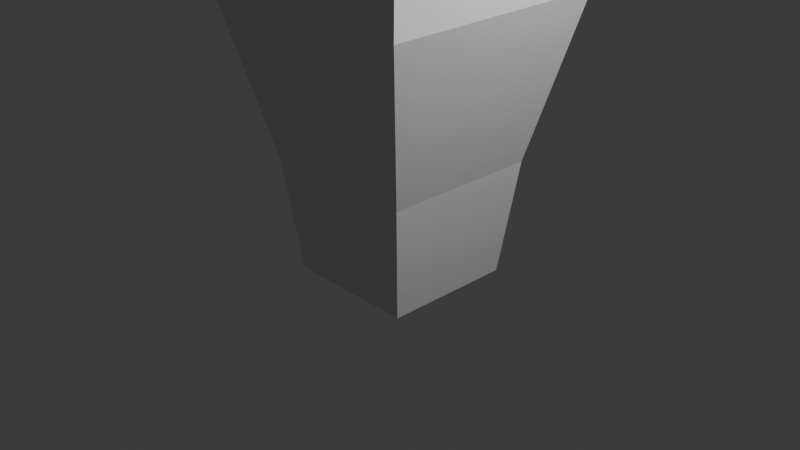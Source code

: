 # Source: saguaro.blend  (saved by Blender 4.1.24; exported with 4.5.12 LTS)
import bpy
from mathutils import Matrix  # noqa: F401  (used for matrix-valued properties, if any)

bpy.ops.wm.read_factory_settings(use_empty=True)
scene = bpy.context.scene
scene.name = 'Scene'

# ---- collections
col_collection = bpy.data.collections.new('Collection'); scene.collection.children.link(col_collection)

# ---- materials (node trees are filled in below, after node groups)
mat_material = bpy.data.materials.new('Material')
mat_material.alpha_threshold = 0.0
mat_material.use_transparent_shadow = False
mat_material.roughness = 0.5
mat_material.line_color = (0.0, 0.0, 0.0, 1.0)

# ---- material node trees
mat_material.use_nodes = True; mat_material.node_tree.nodes.clear()
_N = mat_material.node_tree.nodes; _L = mat_material.node_tree.links
n0 = _N.new('ShaderNodeOutputMaterial'); n0.name = 'Material Output'; n0.location = (300, 300)
n1 = _N.new('ShaderNodeBsdfPrincipled'); n1.name = 'Principled BSDF'; n1.location = (10, 300)
n1.inputs[3].default_value = 1.45
_L.new(n1.outputs[0], n0.inputs[0])
n0.is_active_output = True

# ---- world
world_world = bpy.data.worlds.new('World'); scene.world = world_world
world_world.use_nodes = True; world_world.node_tree.nodes.clear()
_N = world_world.node_tree.nodes; _L = world_world.node_tree.links
n0 = _N.new('ShaderNodeOutputWorld'); n0.name = 'World Output'; n0.location = (300, 300)
n1 = _N.new('ShaderNodeBackground'); n1.name = 'Background'; n1.location = (10, 300)
n1.inputs[0].default_value = (0.05088, 0.05088, 0.05088, 1.0)
_L.new(n1.outputs[0], n0.inputs[0])
n0.is_active_output = True
world_world.color = (0.05088, 0.05088, 0.05088)
world_world.use_sun_shadow = False
world_world.sun_shadow_jitter_overblur = 0.0

# ---- cameras
cam_camera = bpy.data.cameras.new('Camera')
cam_camera.clip_end = 100.0
cam_camera.ortho_scale = 7.314

# ---- lights
light_light = bpy.data.lights.new('Light', 'POINT')
light_light.transmission_factor = 0.0
light_light.energy = 1000.0
light_light.shadow_soft_size = 0.1
light_light.shadow_maximum_resolution = 0.006
light_light.use_absolute_resolution = True

# ---- meshes
me_cube = bpy.data.meshes.new('Cube')
me_cube.from_pydata([(0.8604, 0.8428, 0.652), (0.7173, 0.6997, -0.5698), (0.8604, -0.8428, 0.652), (0.7173, -0.6997, -0.5698), (-0.8251, 0.8428, 0.652), (-0.682, 0.6997, -0.5698), (-0.8251, -0.8428, 0.652), (-0.682, -0.6997, -0.5698), (1.139, 1.122, 5.278), (1.139, -1.122, 5.278), (-1.104, 1.122, 5.278), (-1.104, -1.122, 5.278), (0.7681, 0.6153, 8.241), (0.7681, -0.6153, 8.241), (-0.7327, 0.6153, 8.241), (-0.7327, -0.6153, 8.241), (0.8386, 0.8209, 10.61), (0.8386, -0.8209, 10.61), (-0.8032, 0.8209, 10.61), (-0.8032, -0.8209, 10.61), (0.68, 0.6624, 12.45), (0.68, -0.6624, 12.45), (-0.6447, 0.6624, 12.45), (-0.6447, -0.6624, 12.45), (3.494, 1.03, 5.376), (1.741, -0.8032, 5.059), (-1.104, -1.689e-10, 5.278), (1.741, 0.8032, 5.059), (3.494, -1.03, 5.376), (1.139, 0.5609, 5.278), (1.741, -0.8032, 6.699), (1.741, 0.8032, 6.699), (1.139, -0.5609, 5.278), (1.06, 0.4514, 6.66), (1.06, -0.4514, 6.66), (1.115, 0.3034, 5.739), (1.115, -0.3034, 5.739), (2.387, -1.03, 7.163), (2.387, 1.03, 7.163), (0.6783, 0.6606, 15.52), (3.067, 0.7072, 9.266), (3.067, -0.7072, 9.266), (4.057, 0.7072, 9.266), (4.057, -0.7072, 9.266), (-0.8712, 0.8903, 4.393), (0.9093, 0.8903, 4.393), (0.9093, -0.8903, 4.393), (-0.8712, -0.8903, 4.393), (-0.8712, 0.5783, 4.393), (-0.8712, -0.5783, 4.393), (-1.002, -1.689e-10, 4.98), (-1.002, 0.6623, 4.98), (-1.002, -0.6623, 4.98), (1.253, 1.235, 2.365), (-1.217, -1.235, 2.365), (-1.217, 1.235, 2.365), (1.253, -1.235, 2.365), (-0.8851, 0.5864, 3.819), (-0.8851, -0.5864, 3.819), (-1.804, 0.6688, 5.69), (-1.804, -0.6688, 5.69), (-2.7, 0.6688, 5.043), (-2.7, -0.6688, 5.043), (-2.024, 0.8476, 6.105), (-2.024, -0.8476, 6.105), (-3.255, 0.8476, 6.105), (-3.255, -0.8476, 6.105), (-2.64, 0.6758, 11.33), (-2.64, -0.6758, 11.33), (-2.148, -1.987e-09, 11.33), (-2.148, 0.6758, 11.33), (-2.148, -0.6758, 11.33), (-3.13, -1.168e-07, 11.33), (-3.13, 0.6758, 11.33), (-3.13, -0.6758, 11.33), (-2.64, 0.6758, 11.33), (-2.64, -0.6758, 11.33), (-2.148, -1.987e-09, 11.33), (-2.148, 0.6758, 11.33), (-2.148, -0.6758, 11.33), (-3.13, -1.168e-07, 11.33), (-3.13, 0.6758, 11.33), (-3.13, -0.6758, 11.33), (-2.35, 0.4544, 14.84), (-2.297, -0.4158, 14.86), (-2.982, 0.4159, 14.85), (-2.929, -0.4544, 14.87), (3.065, 0.3643, 15.56), (3.065, -0.3643, 15.56), (3.575, 0.3643, 15.56), (3.575, -0.3643, 15.56), (0.6783, -0.6606, 15.52), (-0.643, 0.6606, 15.52), (-0.643, -0.6606, 15.52), (0.5802, 0.5626, 17.28), (0.5802, -0.5626, 17.28), (-0.5449, 0.5626, 17.28), (-0.5449, -0.5626, 17.28), (0.6359, 0.6182, 18.31), (0.6359, -0.6182, 18.31), (-0.6006, 0.6182, 18.31), (-0.6006, -0.6182, 18.31), (0.4963, 0.4787, 19.53), (0.4963, -0.4787, 19.53), (-0.461, 0.4787, 19.53), (-0.461, -0.4787, 19.53), (0.01766, 0.6624, 12.45), (0.3488, 0.6624, 12.45), (0.4546, -0.6712, 12.45), (-0.4193, -0.6712, 12.45), (-0.102, 0.6624, 12.45), (0.786, 0.7684, 13.29), (-0.7507, 0.7684, 13.29), (0.4019, 0.7684, 13.29), (0.4019, -0.7684, 13.03), (-0.3665, -0.7684, 13.03), (-0.102, 0.7684, 13.29), (0.01766, -0.8138, 11.83), (0.4246, -0.8138, 11.83), (-0.3892, -0.8138, 11.83), (0.03995, 1.436, 12.13), (0.2886, -1.974, 14.26), (-0.2533, -1.974, 14.26), (0.01766, -2.791, 13.41), (0.3047, -2.791, 13.41), (-0.2693, -2.791, 13.41), (0.3258, -2.499, 15.16), (-0.2905, -2.499, 15.16), (0.01766, -2.093, 14.93), (0.2886, -2.093, 14.93), (-0.2533, -2.093, 14.93), (0.01766, -2.91, 15.34), (0.3047, -2.91, 15.34), (-0.2693, -2.91, 15.34), (0.3258, -2.499, 15.16), (-0.2905, -2.499, 15.16), (0.01766, -2.093, 14.93), (0.2886, -2.093, 14.93), (-0.2533, -2.093, 14.93), (0.01766, -2.91, 15.34), (0.3047, -2.91, 15.34), (-0.2693, -2.91, 15.34), (0.3258, -2.429, 16.53), (-0.2905, -2.429, 16.53), (0.01766, -2.023, 16.53), (0.2886, -2.023, 16.53), (-0.2533, -2.023, 16.53), (0.01766, -2.84, 16.53), (0.3047, -2.84, 16.53), (-0.2693, -2.84, 16.53), (0.3258, -2.429, 16.53), (-0.2905, -2.429, 16.53), (0.01766, -2.023, 16.53), (0.2886, -2.023, 16.53), (-0.2533, -2.023, 16.53), (0.01766, -2.84, 16.53), (0.3047, -2.84, 16.53), (-0.2693, -2.84, 16.53), (0.1792, -2.187, 18.08), (-0.1439, -2.187, 18.08), (0.1888, -2.674, 18.08), (-0.1534, -2.674, 18.08), (0.47, 1.39, 12.15), (-0.163, 1.482, 12.1), (0.4459, 1.119, 13.22), (-0.163, 1.225, 13.16), (0.6231, 2.221, 12.52), (-0.1718, 2.49, 12.47), (0.3799, 1.388, 13.19), (-0.1718, 1.699, 13.13), (0.8235, 2.574, 14.15), (-0.04495, 2.894, 14.19), (0.4713, 1.752, 14.21), (-0.04495, 2.122, 14.25), (1.024, 2.468, 16.48), (-0.1039, 2.808, 16.54), (0.6406, 1.636, 16.44), (-0.1039, 2.029, 16.51), (-0.224, -0.2416, 20.26), (-0.224, 0.2416, 20.26), (0.2593, -0.2416, 20.26), (0.2593, 0.2416, 20.26), (1.024, 2.468, 16.48), (-0.1039, 2.808, 16.54), (0.6406, 1.636, 16.44), (-0.1039, 2.029, 16.51), (0.579, 2.163, 19.88), (0.6698, 2.114, 19.88), (0.1442, 2.211, 19.89), (0.4549, 1.932, 19.87), (0.5601, 1.876, 19.86), (0.1442, 1.989, 19.88), (0.01766, 1.122, 5.278), (0.5805, 0.6153, 8.241), (1.127, 1.047, 5.508), (1.07, 0.9027, 6.43), (0.9139, 0.759, 6.89), (1.098, 0.9378, 5.969), (-0.9184, 0.8686, 6.199), (-0.1699, 0.6153, 8.241), (0.2053, 0.6153, 8.241), (-0.5451, 0.6153, 8.241)], [], [(3, 2, 6, 7), (78, 75, 81, 85, 83), (5, 4, 0, 1), (49, 47, 11, 26, 50, 52), (40, 87, 89, 42), (15, 11, 9, 13), (13, 17, 19, 15), (16, 18, 22, 110, 106, 107, 20), (32, 29, 35, 36), (41, 43, 90, 88), (31, 30, 37, 38), (25, 27, 24, 28), (13, 12, 16, 17), (47, 46, 9, 11), (3, 7, 5, 1), (0, 2, 3, 1), (15, 19, 18, 14), (25, 28, 37, 30), (38, 40, 42, 24), (79, 77, 78, 83, 84), (33, 31, 27, 35), (44, 48, 51, 50, 26, 10), (9, 32, 36, 34, 33, 35, 29, 8, 194, 197, 195, 196, 12, 13), (33, 34, 30, 31), (8, 192, 10, 198, 14, 201, 199, 200, 193, 12, 196, 195, 197, 194), (10, 26, 11, 15, 14, 198), (35, 27, 25, 36), (38, 37, 41, 40), (24, 42, 43, 28), (82, 76, 79, 84, 86), (27, 31, 38, 24), (81, 80, 82, 86, 85), (56, 53, 45, 46), (6, 54, 47, 49, 58, 57, 48, 44, 55, 4, 5, 7), (54, 56, 46, 47), (53, 55, 44, 45), (46, 45, 8, 29, 32, 9), (34, 36, 25, 30), (0, 4, 55, 53), (6, 2, 56, 54), (0, 53, 56, 2), (51, 48, 57, 61, 59), (58, 49, 52, 60, 62), (50, 51, 59, 60, 52), (57, 58, 62, 61), (40, 41, 88, 87), (60, 59, 63, 64), (61, 62, 66, 65), (62, 60, 64, 66), (59, 61, 65, 63), (73, 72, 80, 81), (67, 73, 81, 75), (68, 71, 79, 76), (69, 70, 78, 77), (66, 64, 71, 68, 74), (64, 63, 70, 69, 71), (65, 66, 74, 72, 73), (71, 69, 77, 79), (70, 67, 75, 78), (74, 68, 76, 82), (72, 74, 82, 80), (85, 86, 84, 83), (152, 154, 159, 158, 153), (65, 73, 67, 70, 63), (87, 88, 90, 89), (37, 28, 43, 41), (91, 95, 97, 93), (93, 92, 112, 22, 23), (114, 108, 21, 91, 93, 23, 109, 115), (39, 94, 95, 91), (93, 97, 96, 92), (103, 180, 178, 105), (94, 98, 99, 95), (99, 98, 102, 103), (97, 101, 100, 96), (101, 105, 104, 100), (102, 104, 179, 181), (117, 118, 124, 123), (199, 201, 14, 18, 16, 12, 193, 200), (92, 96, 94, 39), (116, 112, 92, 39, 111, 113), (96, 100, 98, 94), (104, 105, 178, 179), (103, 102, 181, 180), (100, 104, 102, 98), (119, 117, 123, 125), (23, 22, 18, 19), (95, 99, 101, 97), (99, 103, 105, 101), (110, 116, 165, 163), (121, 122, 130, 128, 129), (20, 107, 113, 111), (113, 107, 162, 164), (116, 113, 164, 165), (110, 22, 112, 116), (21, 20, 111, 39, 91), (17, 16, 20, 21), (19, 17, 21, 108, 118, 117, 119, 109, 23), (45, 44, 10, 192, 8), (109, 119, 125, 122, 115), (118, 108, 114, 121, 124), (134, 137, 145, 142, 148, 140), (183, 188, 186, 187, 182), (131, 132, 140, 139), (130, 127, 135, 138), (128, 130, 138, 136), (133, 131, 139, 141), (157, 155, 156, 160, 161), (156, 150, 153, 158, 160), (122, 125, 133, 127, 130), (129, 128, 136, 137), (126, 129, 137, 134), (127, 133, 141, 135), (132, 126, 134, 140), (143, 149, 157, 151), (142, 145, 153, 150), (145, 144, 152, 153), (147, 148, 156, 155), (114, 115, 122, 121), (124, 121, 129, 126, 132), (137, 136, 138, 146, 144, 145), (125, 123, 124, 132, 131, 133), (138, 135, 141, 149, 143, 146), (148, 142, 150, 156), (149, 147, 155, 157), (144, 146, 154, 152), (146, 143, 151, 154), (160, 158, 159, 161), (163, 165, 169, 167), (151, 157, 161, 159, 154), (107, 106, 120, 162), (43, 42, 89, 90), (106, 110, 163, 120), (168, 166, 170, 172), (165, 164, 168, 169), (167, 171, 170, 166), (164, 162, 166, 168), (171, 173, 177, 175), (169, 168, 172, 173), (167, 169, 173, 171), (185, 184, 190, 189, 191), (172, 170, 174, 176), (184, 182, 187, 190), (173, 172, 176, 177), (186, 188, 191, 189), (187, 186, 189, 190), (170, 171, 175, 174), (183, 185, 191, 188), (178, 180, 181, 179), (139, 140, 148, 147, 149, 141), (162, 120, 163, 167, 166)])
_uv = me_cube.uv_layers.new(name='UVMap')
_uv.uv.foreach_set('vector', [0.375, 0.75, 0.625, 0.75, 0.625, 1.0, 0.375, 1.0, 0.625, 0.1875, 0.625, 0.1875, 0.625, 0.1875, 0.625, 0.1875, 0.625, 0.1875, 0.375, 0.25, 0.625, 0.25, 0.625, 0.5, 0.375, 0.5, 0.625, 0.0625, 0.625, 0.0, 0.625, 0.0, 0.625, 0.125, 0.625, 0.125, 0.625, 0.0625, 0.625, 0.5625, 0.625, 0.5625, 0.625, 0.5625, 0.625, 0.5625, 0.625, 0.0, 0.625, 1.0, 0.625, 0.75, 0.625, 0.75, 0.625, 0.75, 0.625, 0.75, 0.625, 1.0, 0.625, 1.0, 0.625, 0.5, 0.625, 0.25, 0.625, 0.25, 0.625, 0.3125, 0.625, 0.375, 0.625, 0.4375, 0.625, 0.5, 0.625, 0.6875, 0.625, 0.5625, 0.625, 0.5625, 0.625, 0.6875, 0.625, 0.6875, 0.625, 0.6875, 0.625, 0.6875, 0.625, 0.6875, 0.625, 0.5625, 0.625, 0.6875, 0.625, 0.6875, 0.625, 0.5625, 0.625, 0.6875, 0.625, 0.5625, 0.625, 0.5625, 0.625, 0.6875, 0.625, 0.75, 0.625, 0.5, 0.625, 0.5, 0.625, 0.75, 0.625, 1.0, 0.625, 0.75, 0.625, 0.75, 0.625, 1.0, 0.375, 0.75, 0.125, 0.75, 0.125, 0.5, 0.375, 0.5, 0.625, 0.5, 0.625, 0.75, 0.375, 0.75, 0.375, 0.5, 0.625, 0.0, 0.625, 0.0, 0.625, 0.25, 0.625, 0.25, 0.625, 0.6875, 0.625, 0.6875, 0.625, 0.6875, 0.625, 0.6875, 0.625, 0.5625, 0.625, 0.5625, 0.625, 0.5625, 0.625, 0.5625, 0.625, 0.0625, 0.625, 0.125, 0.625, 0.1875, 0.625, 0.1875, 0.625, 0.0625, 0.625, 0.5625, 0.625, 0.5625, 0.625, 0.5625, 0.625, 0.5625, 0.625, 0.25, 0.625, 0.1875, 0.625, 0.1875, 0.625, 0.125, 0.625, 0.125, 0.625, 0.25, 0.625, 0.75, 0.625, 0.6875, 0.625, 0.6875, 0.625, 0.6875, 0.625, 0.5625, 0.625, 0.5625, 0.625, 0.5625, 0.625, 0.5, 0.625, 0.5, 0.625, 0.5, 0.625, 0.5, 0.625, 0.5, 0.625, 0.5, 0.625, 0.75, 0.625, 0.5625, 0.625, 0.6875, 0.625, 0.6875, 0.625, 0.5625, 0.625, 0.5, 0.625, 0.375, 0.625, 0.25, 0.625, 0.25, 0.625, 0.25, 0.625, 0.2812, 0.625, 0.3438, 0.625, 0.4062, 0.625, 0.4688, 0.625, 0.5, 0.625, 0.5, 0.625, 0.5, 0.625, 0.5, 0.625, 0.5, 0.625, 0.25, 0.625, 0.125, 0.625, 1.0, 0.625, 0.0, 0.625, 0.25, 0.625, 0.25, 0.625, 0.5625, 0.625, 0.5625, 0.625, 0.6875, 0.625, 0.6875, 0.625, 0.5625, 0.625, 0.6875, 0.625, 0.6875, 0.625, 0.5625, 0.625, 0.5625, 0.625, 0.5625, 0.625, 0.6875, 0.625, 0.6875, 0.625, 0.0625, 0.625, 0.0625, 0.625, 0.0625, 0.625, 0.0625, 0.625, 0.0625, 0.625, 0.5625, 0.625, 0.5625, 0.625, 0.5625, 0.625, 0.5625, 0.625, 0.1875, 0.625, 0.125, 0.625, 0.0625, 0.625, 0.0625, 0.625, 0.1875, 0.625, 0.75, 0.625, 0.5, 0.625, 0.5, 0.625, 0.75, 0.625, 0.0, 0.625, 0.0, 0.625, 0.0, 0.625, 0.0625, 0.625, 0.0625, 0.625, 0.1875, 0.625, 0.1875, 0.625, 0.25, 0.625, 0.25, 0.625, 0.25, 0.375, 0.25, 0.375, 0.0, 0.625, 1.0, 0.625, 0.75, 0.625, 0.75, 0.625, 1.0, 0.625, 0.5, 0.625, 0.25, 0.625, 0.25, 0.625, 0.5, 0.625, 0.75, 0.625, 0.5, 0.625, 0.5, 0.625, 0.5625, 0.625, 0.6875, 0.625, 0.75, 0.625, 0.6875, 0.625, 0.6875, 0.625, 0.6875, 0.625, 0.6875, 0.625, 0.5, 0.625, 0.25, 0.625, 0.25, 0.625, 0.5, 0.625, 1.0, 0.625, 0.75, 0.625, 0.75, 0.625, 1.0, 0.625, 0.5, 0.625, 0.5, 0.625, 0.75, 0.625, 0.75, 0.625, 0.1875, 0.625, 0.1875, 0.625, 0.1875, 0.625, 0.1875, 0.625, 0.1875, 0.625, 0.0625, 0.625, 0.0625, 0.625, 0.0625, 0.625, 0.0625, 0.625, 0.0625, 0.625, 0.125, 0.625, 0.1875, 0.625, 0.1875, 0.625, 0.0625, 0.625, 0.0625, 0.625, 0.1875, 0.625, 0.0625, 0.625, 0.0625, 0.625, 0.1875, 0.625, 0.5625, 0.625, 0.6875, 0.625, 0.6875, 0.625, 0.5625, 0.625, 0.0625, 0.625, 0.1875, 0.625, 0.1875, 0.625, 0.0625, 0.625, 0.1875, 0.625, 0.0625, 0.625, 0.0625, 0.625, 0.1875, 0.625, 0.0625, 0.625, 0.0625, 0.625, 0.0625, 0.625, 0.0625, 0.625, 0.1875, 0.625, 0.1875, 0.625, 0.1875, 0.625, 0.1875, 0.625, 0.1875, 0.625, 0.125, 0.625, 0.125, 0.625, 0.1875, 0.625, 0.1875, 0.625, 0.1875, 0.625, 0.1875, 0.625, 0.1875, 0.625, 0.0625, 0.625, 0.0625, 0.625, 0.0625, 0.625, 0.0625, 0.625, 0.125, 0.625, 0.1875, 0.625, 0.1875, 0.625, 0.125, 0.625, 0.0625, 0.625, 0.0625, 0.625, 0.0625, 0.625, 0.0625, 0.625, 0.0625, 0.625, 0.0625, 0.625, 0.1875, 0.625, 0.1875, 0.625, 0.125, 0.625, 0.0625, 0.625, 0.1875, 0.625, 0.0625, 0.625, 0.0625, 0.625, 0.125, 0.625, 0.1875, 0.625, 0.0625, 0.625, 0.125, 0.625, 0.125, 0.625, 0.0625, 0.625, 0.1875, 0.625, 0.1875, 0.625, 0.1875, 0.625, 0.1875, 0.625, 0.0625, 0.625, 0.0625, 0.625, 0.0625, 0.625, 0.0625, 0.625, 0.125, 0.625, 0.0625, 0.625, 0.0625, 0.625, 0.125, 0.625, 0.1875, 0.625, 0.0625, 0.625, 0.0625, 0.625, 0.1875, 0.625, 0.875, 0.625, 0.9375, 0.625, 0.9375, 0.625, 0.8125, 0.625, 0.8125, 0.625, 0.1875, 0.625, 0.1875, 0.625, 0.1875, 0.625, 0.1875, 0.625, 0.1875, 0.625, 0.5625, 0.625, 0.6875, 0.625, 0.6875, 0.625, 0.5625, 0.625, 0.6875, 0.625, 0.6875, 0.625, 0.6875, 0.625, 0.6875, 0.625, 0.75, 0.625, 0.75, 0.625, 1.0, 0.625, 1.0, 0.625, 0.0, 0.625, 0.25, 0.625, 0.25, 0.625, 0.25, 0.625, 0.0, 0.625, 0.8125, 0.625, 0.8125, 0.625, 0.75, 0.625, 0.75, 0.625, 1.0, 0.625, 1.0, 0.625, 0.9375, 0.625, 0.9375, 0.625, 0.5, 0.625, 0.5, 0.625, 0.75, 0.625, 0.75, 0.625, 0.0, 0.625, 0.0, 0.625, 0.25, 0.625, 0.25, 0.625, 0.75, 0.625, 0.75, 0.625, 1.0, 0.625, 1.0, 0.625, 0.5, 0.625, 0.5, 0.625, 0.75, 0.625, 0.75, 0.625, 0.75, 0.625, 0.5, 0.625, 0.5, 0.625, 0.75, 0.625, 0.0, 0.625, 0.0, 0.625, 0.25, 0.625, 0.25, 0.625, 0.0, 0.625, 0.0, 0.625, 0.25, 0.625, 0.25, 0.625, 0.5, 0.625, 0.25, 0.625, 0.25, 0.625, 0.5, 0.625, 0.875, 0.625, 0.8125, 0.625, 0.8125, 0.625, 0.875, 0.625, 0.3438, 0.625, 0.2812, 0.625, 0.25, 0.625, 0.25, 0.625, 0.5, 0.625, 0.5, 0.625, 0.4688, 0.625, 0.4062, 0.625, 0.25, 0.625, 0.25, 0.625, 0.5, 0.625, 0.5, 0.625, 0.3125, 0.625, 0.25, 0.625, 0.25, 0.625, 0.5, 0.625, 0.5, 0.625, 0.4375, 0.625, 0.25, 0.625, 0.25, 0.625, 0.5, 0.625, 0.5, 0.625, 0.25, 0.625, 0.0, 0.625, 0.0, 0.625, 0.25, 0.625, 0.75, 0.625, 0.5, 0.625, 0.5, 0.625, 0.75, 0.625, 0.25, 0.625, 0.25, 0.625, 0.5, 0.625, 0.5, 0.625, 0.9375, 0.625, 0.875, 0.625, 0.875, 0.625, 0.9375, 0.625, 0.0, 0.625, 0.25, 0.625, 0.25, 0.625, 0.0, 0.625, 0.75, 0.625, 0.75, 0.625, 1.0, 0.625, 1.0, 0.625, 0.75, 0.625, 0.75, 0.625, 1.0, 0.625, 1.0, 0.625, 0.3125, 0.625, 0.3125, 0.625, 0.3125, 0.625, 0.3125, 0.625, 0.8125, 0.625, 0.9375, 0.625, 0.9375, 0.625, 0.875, 0.625, 0.8125, 0.625, 0.5, 0.625, 0.4375, 0.625, 0.4375, 0.625, 0.5, 0.625, 0.4375, 0.625, 0.4375, 0.625, 0.4375, 0.625, 0.4375, 0.625, 0.3125, 0.625, 0.4375, 0.625, 0.4375, 0.625, 0.3125, 0.625, 0.3125, 0.625, 0.25, 0.625, 0.25, 0.625, 0.3125, 0.625, 0.75, 0.625, 0.5, 0.625, 0.5, 0.625, 0.5, 0.625, 0.75, 0.625, 0.75, 0.625, 0.5, 0.625, 0.5, 0.625, 0.75, 0.625, 1.0, 0.625, 0.75, 0.625, 0.75, 0.625, 0.8125, 0.625, 0.8125, 0.625, 0.875, 0.625, 0.9375, 0.625, 0.9375, 0.625, 1.0, 0.625, 0.5, 0.625, 0.25, 0.625, 0.25, 0.625, 0.375, 0.625, 0.5, 0.625, 0.9375, 0.625, 0.9375, 0.625, 0.9375, 0.625, 0.9375, 0.625, 0.9375, 0.625, 0.8125, 0.625, 0.8125, 0.625, 0.8125, 0.625, 0.8125, 0.625, 0.8125, 0.625, 0.8125, 0.625, 0.8125, 0.625, 0.8125, 0.625, 0.8125, 0.625, 0.8125, 0.625, 0.8125, 0.625, 0.3125, 0.625, 0.3125, 0.625, 0.375, 0.625, 0.4375, 0.625, 0.4375, 0.625, 0.875, 0.625, 0.8125, 0.625, 0.8125, 0.625, 0.875, 0.625, 0.9375, 0.625, 0.9375, 0.625, 0.9375, 0.625, 0.9375, 0.625, 0.875, 0.625, 0.9375, 0.625, 0.9375, 0.625, 0.875, 0.625, 0.9375, 0.625, 0.875, 0.625, 0.875, 0.625, 0.9375, 0.625, 0.9375, 0.625, 0.875, 0.625, 0.8125, 0.625, 0.8125, 0.625, 0.9375, 0.625, 0.8125, 0.625, 0.8125, 0.625, 0.8125, 0.625, 0.8125, 0.625, 0.8125, 0.625, 0.9375, 0.625, 0.9375, 0.625, 0.9375, 0.625, 0.9375, 0.625, 0.9375, 0.625, 0.8125, 0.625, 0.875, 0.625, 0.875, 0.625, 0.8125, 0.625, 0.8125, 0.625, 0.8125, 0.625, 0.8125, 0.625, 0.8125, 0.625, 0.9375, 0.625, 0.9375, 0.625, 0.9375, 0.625, 0.9375, 0.625, 0.8125, 0.625, 0.8125, 0.625, 0.8125, 0.625, 0.8125, 0.625, 0.9375, 0.625, 0.9375, 0.625, 0.9375, 0.625, 0.9375, 0.625, 0.8125, 0.625, 0.8125, 0.625, 0.8125, 0.625, 0.8125, 0.625, 0.8125, 0.625, 0.875, 0.625, 0.875, 0.625, 0.8125, 0.625, 0.875, 0.625, 0.8125, 0.625, 0.8125, 0.625, 0.875, 0.625, 0.8125, 0.625, 0.9375, 0.625, 0.9375, 0.625, 0.8125, 0.625, 0.8125, 0.625, 0.8125, 0.625, 0.8125, 0.625, 0.8125, 0.625, 0.8125, 0.625, 0.8125, 0.625, 0.875, 0.625, 0.9375, 0.625, 0.9375, 0.625, 0.875, 0.625, 0.8125, 0.625, 0.9375, 0.625, 0.875, 0.625, 0.8125, 0.625, 0.8125, 0.625, 0.875, 0.625, 0.9375, 0.625, 0.9375, 0.625, 0.9375, 0.625, 0.9375, 0.625, 0.9375, 0.625, 0.9375, 0.625, 0.9375, 0.625, 0.8125, 0.625, 0.8125, 0.625, 0.8125, 0.625, 0.8125, 0.625, 0.9375, 0.625, 0.875, 0.625, 0.875, 0.625, 0.9375, 0.625, 0.875, 0.625, 0.9375, 0.625, 0.9375, 0.625, 0.875, 0.625, 0.9375, 0.625, 0.9375, 0.625, 0.9375, 0.625, 0.9375, 0.625, 0.8125, 0.625, 0.8125, 0.625, 0.9375, 0.625, 0.9375, 0.625, 0.3125, 0.625, 0.3125, 0.625, 0.3125, 0.625, 0.3125, 0.625, 0.9375, 0.625, 0.9375, 0.625, 0.9375, 0.625, 0.9375, 0.625, 0.9375, 0.625, 0.4375, 0.625, 0.375, 0.625, 0.375, 0.625, 0.4375, 0.625, 0.6875, 0.625, 0.5625, 0.625, 0.5625, 0.625, 0.6875, 0.625, 0.375, 0.625, 0.3125, 0.625, 0.3125, 0.625, 0.375, 0.625, 0.4375, 0.625, 0.4375, 0.625, 0.4375, 0.625, 0.4375, 0.625, 0.3125, 0.625, 0.4375, 0.625, 0.4375, 0.625, 0.3125, 0.625, 0.3125, 0.625, 0.3125, 0.625, 0.4375, 0.625, 0.4375, 0.625, 0.4375, 0.625, 0.4375, 0.625, 0.4375, 0.625, 0.4375, 0.625, 0.3125, 0.625, 0.3125, 0.625, 0.3125, 0.625, 0.3125, 0.625, 0.3125, 0.625, 0.4375, 0.625, 0.4375, 0.625, 0.3125, 0.625, 0.3125, 0.625, 0.3125, 0.625, 0.3125, 0.625, 0.3125, 0.625, 0.3125, 0.625, 0.4375, 0.625, 0.4375, 0.625, 0.375, 0.625, 0.3125, 0.625, 0.4375, 0.625, 0.4375, 0.625, 0.4375, 0.625, 0.4375, 0.625, 0.4375, 0.625, 0.4375, 0.625, 0.4375, 0.625, 0.4375, 0.625, 0.3125, 0.625, 0.4375, 0.625, 0.4375, 0.625, 0.3125, 0.625, 0.375, 0.625, 0.3125, 0.625, 0.3125, 0.625, 0.375, 0.625, 0.4375, 0.625, 0.375, 0.625, 0.375, 0.625, 0.4375, 0.625, 0.4375, 0.625, 0.3125, 0.625, 0.3125, 0.625, 0.4375, 0.625, 0.3125, 0.625, 0.3125, 0.625, 0.3125, 0.625, 0.3125, 0.875, 0.75, 0.625, 0.75, 0.625, 0.5, 0.875, 0.5, 0.625, 0.875, 0.625, 0.8125, 0.625, 0.8125, 0.625, 0.875, 0.625, 0.9375, 0.625, 0.9375, 0.625, 0.4375, 0.625, 0.375, 0.625, 0.3125, 0.625, 0.3125, 0.625, 0.4375])
me_cube.materials.append(mat_material)
me_cube.use_mirror_vertex_groups = False
me_cube.update()

# ---- objects
ob_cube = bpy.data.objects.new('Cube', me_cube)
ob_light = bpy.data.objects.new('Light', light_light)
ob_camera = bpy.data.objects.new('Camera', cam_camera)

# ---- transforms, parenting, visibility, modifiers, constraints
ob_cube.location = (0.0, 0.0, 0.0)
ob_cube.lock_rotations_4d = False
ob_cube.empty_display_type = 'ARROWS'
ob_cube.lineart.crease_threshold = 0.0
ob_light.location = (4.076, 1.005, 5.904)
ob_light.rotation_euler = (0.6503, 0.05522, 1.866)
ob_light.lock_rotations_4d = False
ob_light.empty_display_type = 'ARROWS'
ob_light.color = (0.0, 0.0, 0.0, 0.0)
ob_light.lineart.crease_threshold = 0.0
ob_camera.location = (7.359, -6.926, 4.958)
ob_camera.rotation_euler = (1.109, 0.0, 0.8149)
ob_camera.lock_rotations_4d = False
ob_camera.empty_display_type = 'ARROWS'
ob_camera.color = (0.0, 0.0, 0.0, 0.0)
ob_camera.display_type = 'WIRE'
ob_camera.lineart.crease_threshold = 0.0

# ---- collection membership
col_collection.objects.link(ob_cube)
col_collection.objects.link(ob_light)
col_collection.objects.link(ob_camera)

# ---- scene / render settings (as saved in the file)
scene.camera = ob_camera
scene.frame_start = 1; scene.frame_end = 250; scene.frame_set(1)
scene.render.engine = 'BLENDER_EEVEE_NEXT'
scene.cycles.sampling_pattern = 'TABULATED_SOBOL'
scene.eevee.ray_tracing_options.trace_max_roughness = 0.0
bpy.context.view_layer.update()
